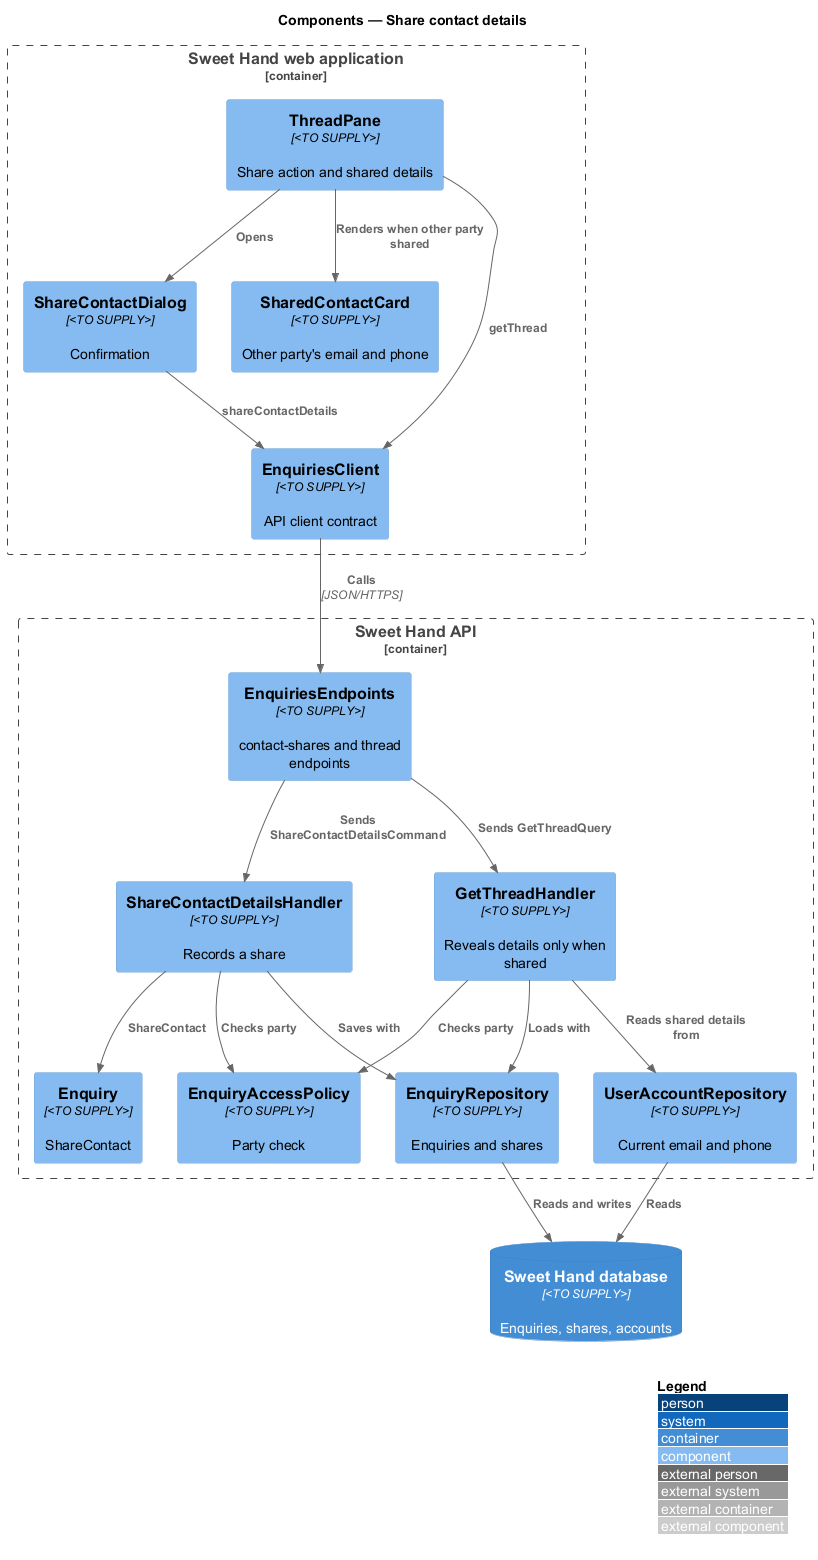

The diagram above was rendered by PlantUML. Its source (embedded in the PNG):
@startuml
!include <C4/C4_Component>
LAYOUT_WITH_LEGEND()
title Components — Share contact details

Container_Boundary(web, "Sweet Hand web application") {
  Component(pane, "ThreadPane", "<TO SUPPLY>", "Share action and shared details")
  Component(dialog, "ShareContactDialog", "<TO SUPPLY>", "Confirmation")
  Component(card, "SharedContactCard", "<TO SUPPLY>", "Other party's email and phone")
  Component(client, "EnquiriesClient", "<TO SUPPLY>", "API client contract")
}
Container_Boundary(api, "Sweet Hand API") {
  Component(ep, "EnquiriesEndpoints", "<TO SUPPLY>", "contact-shares and thread endpoints")
  Component(policy, "EnquiryAccessPolicy", "<TO SUPPLY>", "Party check")
  Component(share, "ShareContactDetailsHandler", "<TO SUPPLY>", "Records a share")
  Component(get, "GetThreadHandler", "<TO SUPPLY>", "Reveals details only when shared")
  Component(agg, "Enquiry", "<TO SUPPLY>", "ShareContact")
  Component(repo, "EnquiryRepository", "<TO SUPPLY>", "Enquiries and shares")
  Component(accounts, "UserAccountRepository", "<TO SUPPLY>", "Current email and phone")
}
ContainerDb(db, "Sweet Hand database", "<TO SUPPLY>", "Enquiries, shares, accounts")

Rel(pane, dialog, "Opens")
Rel(pane, card, "Renders when other party shared")
Rel(dialog, client, "shareContactDetails")
Rel(pane, client, "getThread")
Rel(client, ep, "Calls", "JSON/HTTPS")
Rel(ep, share, "Sends ShareContactDetailsCommand")
Rel(ep, get, "Sends GetThreadQuery")
Rel(share, policy, "Checks party")
Rel(get, policy, "Checks party")
Rel(share, agg, "ShareContact")
Rel(share, repo, "Saves with")
Rel(get, repo, "Loads with")
Rel(get, accounts, "Reads shared details from")
Rel(repo, db, "Reads and writes")
Rel(accounts, db, "Reads")
@enduml